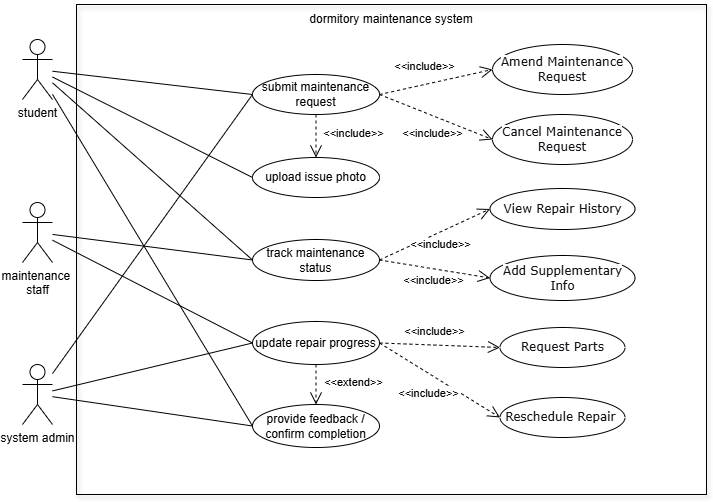

The diagram above was exported from draw.io. Its source (the exported page's mxGraphModel, read from the mxfile embedded in the PNG):
<mxGraphModel dx="1192" dy="563" grid="1" gridSize="10" guides="1" tooltips="1" connect="1" arrows="1" fold="1" page="1" pageScale="1" pageWidth="827" pageHeight="1169" math="0" shadow="0">
  <root>
    <mxCell id="0" />
    <mxCell id="1" parent="0" />
    <mxCell id="95" value="" style="html=1;whiteSpace=wrap;fillColor=none;shadow=1;movable=1;resizable=1;rotatable=1;deletable=1;editable=1;locked=0;connectable=1;" vertex="1" parent="1">
      <mxGeometry x="154" y="280" width="630" height="490" as="geometry" />
    </mxCell>
    <mxCell id="65" value="&lt;span style=&quot;background-color: initial;&quot;&gt;system admin&lt;/span&gt;" style="shape=umlActor;verticalLabelPosition=bottom;verticalAlign=top;html=1;outlineConnect=0;" vertex="1" parent="1">
      <mxGeometry x="100" y="640" width="30" height="60" as="geometry" />
    </mxCell>
    <mxCell id="66" value="maintenance&amp;nbsp;&lt;div&gt;staff&lt;/div&gt;" style="shape=umlActor;verticalLabelPosition=bottom;verticalAlign=top;html=1;outlineConnect=0;" vertex="1" parent="1">
      <mxGeometry x="100" y="478" width="30" height="60" as="geometry" />
    </mxCell>
    <mxCell id="67" value="student" style="shape=umlActor;verticalLabelPosition=bottom;verticalAlign=top;html=1;outlineConnect=0;" vertex="1" parent="1">
      <mxGeometry x="100" y="315" width="30" height="60" as="geometry" />
    </mxCell>
    <mxCell id="69" value="upload issue photo" style="ellipse;whiteSpace=wrap;html=1;" vertex="1" parent="1">
      <mxGeometry x="330" y="433" width="127" height="40" as="geometry" />
    </mxCell>
    <mxCell id="70" value="&lt;span style=&quot;color: rgb(15, 17, 21); text-align: start; background-color: rgb(255, 255, 255);&quot;&gt;&lt;font face=&quot;Verdana&quot;&gt;Amend Maintenance Request&lt;/font&gt;&lt;/span&gt;" style="ellipse;whiteSpace=wrap;html=1;" vertex="1" parent="1">
      <mxGeometry x="570" y="320" width="140" height="50" as="geometry" />
    </mxCell>
    <mxCell id="71" value="submit maintenance request" style="ellipse;whiteSpace=wrap;html=1;" vertex="1" parent="1">
      <mxGeometry x="330" y="350" width="127" height="40" as="geometry" />
    </mxCell>
    <mxCell id="72" value="track maintenance status" style="ellipse;whiteSpace=wrap;html=1;" vertex="1" parent="1">
      <mxGeometry x="330" y="515" width="127" height="41" as="geometry" />
    </mxCell>
    <mxCell id="73" value="update repair progress" style="ellipse;whiteSpace=wrap;html=1;" vertex="1" parent="1">
      <mxGeometry x="330" y="597" width="127" height="43" as="geometry" />
    </mxCell>
    <mxCell id="74" value="&lt;span style=&quot;color: rgb(15, 17, 21); text-align: start; background-color: rgb(255, 255, 255);&quot;&gt;&lt;font face=&quot;Verdana&quot;&gt;Request Parts&lt;/font&gt;&lt;/span&gt;" style="ellipse;whiteSpace=wrap;html=1;" vertex="1" parent="1">
      <mxGeometry x="577.5" y="603" width="125" height="40" as="geometry" />
    </mxCell>
    <mxCell id="75" value="&lt;span style=&quot;color: rgb(15, 17, 21); text-align: start; background-color: rgb(255, 255, 255);&quot;&gt;&lt;font face=&quot;Verdana&quot;&gt;Reschedule Repair&amp;nbsp;&lt;/font&gt;&lt;/span&gt;" style="ellipse;whiteSpace=wrap;html=1;" vertex="1" parent="1">
      <mxGeometry x="577.5" y="673" width="125" height="40" as="geometry" />
    </mxCell>
    <mxCell id="77" value="&amp;lt;&amp;lt;include&amp;gt;&amp;gt;" style="html=1;verticalAlign=bottom;endArrow=open;curved=0;rounded=0;endSize=10;endFill=0;exitX=1;exitY=0.5;exitDx=0;exitDy=0;entryX=0;entryY=0.5;entryDx=0;entryDy=0;dashed=1;" edge="1" parent="1" source="71" target="70">
      <mxGeometry x="-0.1765" y="9" width="80" relative="1" as="geometry">
        <mxPoint x="175" y="820" as="sourcePoint" />
        <mxPoint x="255" y="820" as="targetPoint" />
        <mxPoint as="offset" />
      </mxGeometry>
    </mxCell>
    <mxCell id="78" value="&lt;span style=&quot;color: rgb(15, 17, 21); text-align: start; background-color: rgb(255, 255, 255);&quot;&gt;&lt;font face=&quot;Verdana&quot;&gt;View Repair History&lt;/font&gt;&lt;/span&gt;" style="ellipse;whiteSpace=wrap;html=1;" vertex="1" parent="1">
      <mxGeometry x="567.5" y="464" width="145" height="41" as="geometry" />
    </mxCell>
    <mxCell id="79" value="&lt;span style=&quot;color: rgb(15, 17, 21); text-align: start; background-color: rgb(255, 255, 255);&quot;&gt;&lt;font face=&quot;Verdana&quot;&gt;Cancel Maintenance Request&lt;/font&gt;&lt;/span&gt;" style="ellipse;whiteSpace=wrap;html=1;" vertex="1" parent="1">
      <mxGeometry x="570" y="390" width="140" height="50" as="geometry" />
    </mxCell>
    <mxCell id="80" value="" style="endArrow=none;endFill=0;endSize=15;html=1;rounded=0;entryX=0;entryY=0.5;entryDx=0;entryDy=0;" edge="1" parent="1" source="65" target="71">
      <mxGeometry width="160" relative="1" as="geometry">
        <mxPoint x="280" y="590" as="sourcePoint" />
        <mxPoint x="440" y="590" as="targetPoint" />
      </mxGeometry>
    </mxCell>
    <mxCell id="81" value="" style="endArrow=none;endFill=0;endSize=15;html=1;rounded=0;entryX=0;entryY=0.5;entryDx=0;entryDy=0;targetPerimeterSpacing=1;" edge="1" parent="1" source="65" target="73">
      <mxGeometry width="160" relative="1" as="geometry">
        <mxPoint x="280" y="590" as="sourcePoint" />
        <mxPoint x="440" y="590" as="targetPoint" />
      </mxGeometry>
    </mxCell>
    <mxCell id="82" value="&amp;lt;&amp;lt;include&amp;gt;&amp;gt;" style="html=1;verticalAlign=bottom;endArrow=open;curved=0;rounded=0;exitX=1;exitY=0.5;exitDx=0;exitDy=0;entryX=0;entryY=0.5;entryDx=0;entryDy=0;endFill=0;endSize=10;dashed=1;" edge="1" parent="1" source="71" target="79">
      <mxGeometry x="0.0954" y="-25" width="80" relative="1" as="geometry">
        <mxPoint x="320" y="500" as="sourcePoint" />
        <mxPoint x="400" y="500" as="targetPoint" />
        <mxPoint as="offset" />
      </mxGeometry>
    </mxCell>
    <mxCell id="83" value="&amp;lt;&amp;lt;include&amp;gt;&amp;gt;" style="endArrow=open;endSize=10;dashed=1;html=1;rounded=0;exitX=1;exitY=0.5;exitDx=0;exitDy=0;entryX=0;entryY=0.5;entryDx=0;entryDy=0;" edge="1" parent="1" source="72" target="78">
      <mxGeometry x="0.0191" y="-11" width="160" relative="1" as="geometry">
        <mxPoint x="280" y="500" as="sourcePoint" />
        <mxPoint x="440" y="500" as="targetPoint" />
        <mxPoint as="offset" />
      </mxGeometry>
    </mxCell>
    <mxCell id="84" value="" style="endArrow=none;endFill=0;endSize=12;html=1;rounded=0;entryX=0;entryY=0.5;entryDx=0;entryDy=0;" edge="1" parent="1" source="66" target="72">
      <mxGeometry width="160" relative="1" as="geometry">
        <mxPoint x="430" y="533" as="sourcePoint" />
        <mxPoint x="590" y="533" as="targetPoint" />
      </mxGeometry>
    </mxCell>
    <mxCell id="85" value="&amp;lt;&amp;lt;include&amp;gt;&amp;gt;" style="endArrow=open;endSize=10;dashed=1;html=1;rounded=0;exitX=1;exitY=0.5;exitDx=0;exitDy=0;entryX=0;entryY=0.5;entryDx=0;entryDy=0;" edge="1" parent="1" source="73" target="74">
      <mxGeometry x="-0.0805" y="14" width="160" relative="1" as="geometry">
        <mxPoint x="430" y="533" as="sourcePoint" />
        <mxPoint x="590" y="533" as="targetPoint" />
        <mxPoint as="offset" />
      </mxGeometry>
    </mxCell>
    <mxCell id="86" value="&amp;lt;&amp;lt;include&amp;gt;&amp;gt;" style="endArrow=open;endSize=10;dashed=1;html=1;rounded=0;exitX=1;exitY=0.5;exitDx=0;exitDy=0;entryX=0;entryY=0.5;entryDx=0;entryDy=0;" edge="1" parent="1" source="73" target="75">
      <mxGeometry x="-0.044" y="-17" width="160" relative="1" as="geometry">
        <mxPoint x="430" y="533" as="sourcePoint" />
        <mxPoint x="590" y="533" as="targetPoint" />
        <mxPoint as="offset" />
      </mxGeometry>
    </mxCell>
    <mxCell id="90" value="&amp;lt;&amp;lt;include&amp;gt;&amp;gt;" style="endArrow=open;endSize=10;dashed=1;html=1;rounded=0;exitX=0.5;exitY=1;exitDx=0;exitDy=0;" edge="1" parent="1" source="71" target="69">
      <mxGeometry x="-0.1111" y="37" width="160" relative="1" as="geometry">
        <mxPoint x="430" y="500" as="sourcePoint" />
        <mxPoint x="590" y="500" as="targetPoint" />
        <mxPoint as="offset" />
      </mxGeometry>
    </mxCell>
    <mxCell id="91" value="" style="endArrow=none;endFill=0;endSize=12;html=1;rounded=0;entryX=0;entryY=0.5;entryDx=0;entryDy=0;" edge="1" parent="1" source="67" target="71">
      <mxGeometry width="160" relative="1" as="geometry">
        <mxPoint x="430" y="500" as="sourcePoint" />
        <mxPoint x="590" y="500" as="targetPoint" />
      </mxGeometry>
    </mxCell>
    <mxCell id="96" value="dormitory maintenance system" style="text;html=1;align=center;verticalAlign=middle;whiteSpace=wrap;rounded=0;" vertex="1" parent="1">
      <mxGeometry x="384" y="280" width="170" height="30" as="geometry" />
    </mxCell>
    <mxCell id="97" value="&lt;span style=&quot;color: rgb(15, 17, 21); text-align: start; background-color: rgb(255, 255, 255);&quot;&gt;&lt;font face=&quot;Verdana&quot;&gt;Add Supplementary Info&lt;/font&gt;&lt;/span&gt;" style="ellipse;whiteSpace=wrap;html=1;" vertex="1" parent="1">
      <mxGeometry x="567.5" y="531" width="145" height="45" as="geometry" />
    </mxCell>
    <mxCell id="98" value="&amp;lt;&amp;lt;include&amp;gt;&amp;gt;" style="endArrow=open;endSize=10;dashed=1;html=1;rounded=0;exitX=1;exitY=0.5;exitDx=0;exitDy=0;entryX=0;entryY=0.5;entryDx=0;entryDy=0;" edge="1" parent="1" source="72" target="97">
      <mxGeometry x="0.0191" y="-11" width="160" relative="1" as="geometry">
        <mxPoint x="313" y="559" as="sourcePoint" />
        <mxPoint x="445" y="550" as="targetPoint" />
        <mxPoint as="offset" />
      </mxGeometry>
    </mxCell>
    <mxCell id="104" value="provide feedback /&lt;div&gt;confirm completion&lt;/div&gt;" style="ellipse;whiteSpace=wrap;html=1;" vertex="1" parent="1">
      <mxGeometry x="330" y="680" width="127" height="43" as="geometry" />
    </mxCell>
    <mxCell id="105" value="" style="endArrow=none;endFill=0;endSize=12;html=1;rounded=0;entryX=0;entryY=0.5;entryDx=0;entryDy=0;" edge="1" parent="1" source="67" target="69">
      <mxGeometry width="160" relative="1" as="geometry">
        <mxPoint x="140" y="330" as="sourcePoint" />
        <mxPoint x="193" y="330" as="targetPoint" />
      </mxGeometry>
    </mxCell>
    <mxCell id="106" value="" style="endArrow=none;endFill=0;endSize=12;html=1;rounded=0;entryX=0;entryY=0.5;entryDx=0;entryDy=0;" edge="1" parent="1" source="67" target="72">
      <mxGeometry width="160" relative="1" as="geometry">
        <mxPoint x="140" y="359" as="sourcePoint" />
        <mxPoint x="193" y="460" as="targetPoint" />
      </mxGeometry>
    </mxCell>
    <mxCell id="108" value="" style="endArrow=none;endFill=0;endSize=12;html=1;rounded=0;entryX=0;entryY=0.5;entryDx=0;entryDy=0;" edge="1" parent="1" source="65" target="104">
      <mxGeometry width="160" relative="1" as="geometry">
        <mxPoint x="139" y="673" as="sourcePoint" />
        <mxPoint x="193" y="560" as="targetPoint" />
      </mxGeometry>
    </mxCell>
    <mxCell id="110" value="&amp;lt;&amp;lt;extend&amp;gt;&amp;gt;" style="endArrow=open;endSize=10;dashed=1;html=1;rounded=0;exitX=0.5;exitY=1;exitDx=0;exitDy=0;entryX=0.5;entryY=0;entryDx=0;entryDy=0;" edge="1" parent="1" source="73" target="104">
      <mxGeometry x="-0.1111" y="37" width="160" relative="1" as="geometry">
        <mxPoint x="256" y="350" as="sourcePoint" />
        <mxPoint x="256" y="410" as="targetPoint" />
        <mxPoint as="offset" />
      </mxGeometry>
    </mxCell>
    <mxCell id="115" value="" style="endArrow=none;endFill=0;endSize=12;html=1;rounded=0;entryX=0;entryY=0.5;entryDx=0;entryDy=0;" edge="1" parent="1" source="67" target="104">
      <mxGeometry width="160" relative="1" as="geometry">
        <mxPoint x="140" y="543" as="sourcePoint" />
        <mxPoint x="340" y="712" as="targetPoint" />
      </mxGeometry>
    </mxCell>
    <mxCell id="116" value="" style="endArrow=none;endFill=0;endSize=15;html=1;rounded=0;entryX=0;entryY=0.5;entryDx=0;entryDy=0;targetPerimeterSpacing=1;" edge="1" parent="1" source="66" target="73">
      <mxGeometry width="160" relative="1" as="geometry">
        <mxPoint x="140" y="537" as="sourcePoint" />
        <mxPoint x="340" y="629" as="targetPoint" />
      </mxGeometry>
    </mxCell>
  </root>
</mxGraphModel>